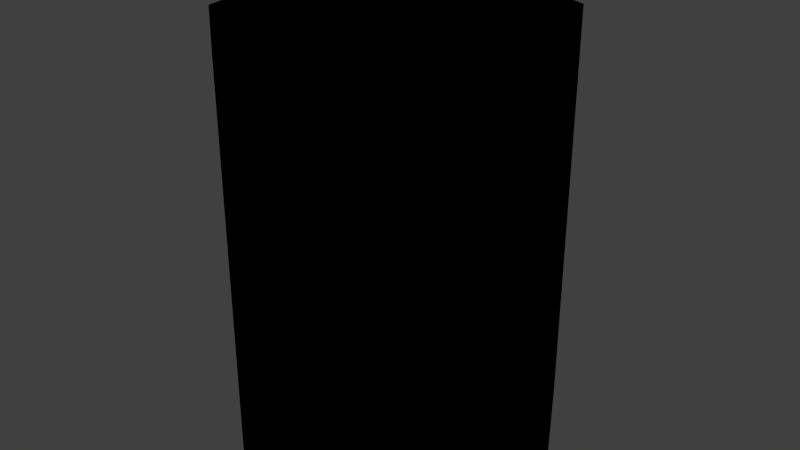 # Source: sopa.blend  (saved by Blender 2.92.15; exported with 4.5.12 LTS)
import bpy
from mathutils import Matrix  # noqa: F401  (used for matrix-valued properties, if any)

bpy.ops.wm.read_factory_settings(use_empty=True)
scene = bpy.context.scene
scene.name = 'Scene'

# ---- collections
col_collection_1 = bpy.data.collections.new('Collection 1'); scene.collection.children.link(col_collection_1)

# ---- images (referenced by path relative to the original .blend; pixels are not part of the script)
import os
ASSET_DIR = os.environ.get("B2B_ASSET_DIR", "")  # directory of the original .blend (textures are referenced by path, not embedded)
HERE = os.path.dirname(os.path.abspath(__file__))  # packed textures are extracted next to this script under _unpacked/

def load_image(name, relpath, width, height, colorspace="sRGB"):
    """Load a texture the original file referenced (path relative to the .blend, or extracted next to this script)."""
    p = next((c for c in (os.path.join(HERE, relpath), os.path.join(ASSET_DIR, relpath)) if relpath and os.path.exists(c)), "")
    if p:
        img = bpy.data.images.load(p, check_existing=True)
        img.name = name
    else:  # same state as the original file: an image datablock whose file is absent (Cycles renders it pink)
        img = bpy.data.images.new(name, width, height)
        img.source = "FILE"
        img.filepath = "//" + (relpath or name)
    img.colorspace_settings.name = colorspace
    return img
img_food_canned_1_png = load_image('food_canned_1.png', 'Materials/food_canned_soup_1.png', 1024, 1024, 'sRGB')

# ---- materials (node trees are filled in below, after node groups)
mat_food_canned_soup_1 = bpy.data.materials.new('Food_Canned_Soup_1')
mat_food_canned_soup_1.alpha_threshold = 0.0
mat_food_canned_soup_1.use_transparent_shadow = False
mat_food_canned_soup_1.roughness = 0.5

# ---- material node trees
mat_food_canned_soup_1.use_nodes = True; mat_food_canned_soup_1.node_tree.nodes.clear()
_N = mat_food_canned_soup_1.node_tree.nodes; _L = mat_food_canned_soup_1.node_tree.links
n0 = _N.new('ShaderNodeOutputMaterial'); n0.name = 'Material Output'; n0.location = (300, 300)
n1 = _N.new('ShaderNodeTexImage'); n1.name = 'Image Texture'; n1.location = (14, 376)
n1.image = img_food_canned_1_png
n1.interpolation = 'Closest'
n0.is_active_output = True

# ---- world
world_world = bpy.data.worlds.new('World'); scene.world = world_world
world_world.color = (0.05088, 0.05088, 0.05088)
world_world.use_sun_shadow = False
world_world.sun_shadow_jitter_overblur = 0.0
world_world.cycles.sampling_method = 'MANUAL'
world_world.cycles.sample_map_resolution = 256

# ---- meshes
me_cylinder = bpy.data.meshes.new('Cylinder')
me_cylinder.from_pydata([(0.0, 0.05238, 0.0001621), (0.0, 0.05238, 0.1272), (0.03316, 0.04012, 0.0001621), (0.03316, 0.04012, 0.1272), (0.0508, 0.009096, 0.0001621), (0.0508, 0.009096, 0.1272), (0.04467, -0.02619, 0.0001621), (0.04467, -0.02619, 0.1272), (0.01764, -0.04922, 0.0001621), (0.01764, -0.04922, 0.1272), (-0.01764, -0.04922, 0.0001621), (-0.01764, -0.04922, 0.1272), (-0.04467, -0.02619, 0.0001621), (-0.04467, -0.02619, 0.1272), (-0.0508, 0.009096, 0.0001621), (-0.0508, 0.009096, 0.1272), (-0.03316, 0.04012, 0.0001621), (-0.03316, 0.04012, 0.1272)], [], [(0, 1, 3, 2), (2, 3, 5, 4), (4, 5, 7, 6), (6, 7, 9, 8), (8, 9, 11, 10), (10, 11, 13, 12), (12, 13, 15, 14), (3, 1, 17, 15, 13, 11, 9, 7, 5), (16, 17, 1, 0), (14, 15, 17, 16), (0, 2, 4, 6, 8, 10, 12, 14, 16)])
_uv = me_cylinder.uv_layers.new(name='UVMap')
_uv.uv.foreach_set('vector', [0.8849, -0.0001416, 0.8849, 0.575, 0.7758, 0.575, 0.7758, -0.0001416, 0.7758, -0.0001416, 0.7758, 0.575, 0.6656, 0.575, 0.6656, -0.0001417, 0.6656, -0.0001417, 0.6656, 0.575, 0.555, 0.575, 0.555, -0.0001417, 0.555, -0.0001417, 0.555, 0.575, 0.4453, 0.575, 0.4453, -0.0001417, 0.4453, -0.0001417, 0.4453, 0.575, 0.3364, 0.575, 0.3364, -0.0001419, 0.3364, -0.0001419, 0.3364, 0.575, 0.2267, 0.575, 0.2267, -0.0001419, 0.2267, -0.0001419, 0.2267, 0.575, 0.1161, 0.575, 0.1161, -0.0001419, 0.6764, 0.9694, 0.8037, 0.9231, 0.8714, 0.8058, 0.8479, 0.6724, 0.7442, 0.5854, 0.6087, 0.5854, 0.505, 0.6724, 0.4814, 0.8058, 0.5492, 0.9231, 0.9941, -0.0001414, 0.9941, 0.575, 0.8849, 0.575, 0.8849, -0.0001416, 0.1161, -0.0001419, 0.1161, 0.575, 0.005898, 0.575, 0.005898, -0.0001419, 0.2195, 0.9761, 0.3473, 0.9296, 0.4153, 0.8118, 0.3916, 0.6779, 0.2875, 0.5905, 0.1515, 0.5905, 0.0473, 0.6779, 0.02369, 0.8118, 0.09168, 0.9296])
me_cylinder.materials.append(mat_food_canned_soup_1)
me_cylinder.use_remesh_preserve_volume = False
me_cylinder.use_remesh_preserve_attributes = False
me_cylinder.use_mirror_vertex_groups = False
me_cylinder.update()

# ---- objects
ob_food_canned_soup_1 = bpy.data.objects.new('Food_Canned_Soup_1', me_cylinder)

# ---- transforms, parenting, visibility, modifiers, constraints
ob_food_canned_soup_1.location = (0.0, 0.0, 0.0)
ob_food_canned_soup_1.lineart.crease_threshold = 0.0

# ---- collection membership
col_collection_1.objects.link(ob_food_canned_soup_1)

# ---- scene / render settings (as saved in the file)
scene.frame_start = 1; scene.frame_end = 250; scene.frame_set(1)
scene.render.engine = 'BLENDER_EEVEE_NEXT'
scene.render.resolution_percentage = 50
scene.render.dither_intensity = 0.0
scene.cycles.use_denoising = False
scene.cycles.samples = 10
scene.cycles.sampling_pattern = 'TABULATED_SOBOL'
scene.cycles.light_sampling_threshold = 0.0
scene.cycles.use_adaptive_sampling = False
scene.cycles.use_light_tree = False
scene.cycles.blur_glossy = 0.0
scene.cycles.pixel_filter_type = 'GAUSSIAN'
scene.cycles.sample_clamp_indirect = 0.0
scene.view_settings.view_transform = 'Standard'
bpy.context.view_layer.update()

# ---- added for rendering (the .blend has no active camera and no usable light): camera, sun
cam_auto = bpy.data.cameras.new('AutoCamera')
cam_auto.lens = 50.0
cam_auto.sensor_width = 36.0
cam_auto.clip_end = 1000.0
ob_auto_camera = bpy.data.objects.new('AutoCamera', cam_auto)
scene.collection.objects.link(ob_auto_camera)
ob_auto_camera.location = (0.185045, -0.220474, 0.211698)
ob_auto_camera.rotation_euler = (1.09748, -7.21219e-08, 0.694738)
scene.camera = ob_auto_camera
light_auto_sun = bpy.data.lights.new('AutoSun', 'SUN')
light_auto_sun.energy = 3.0
light_auto_sun.angle = 0.0523599
ob_auto_sun = bpy.data.objects.new('AutoSun', light_auto_sun)
scene.collection.objects.link(ob_auto_sun)
ob_auto_sun.rotation_euler = (0.872665, 0.174533, 0.523599)
bpy.context.view_layer.update()
